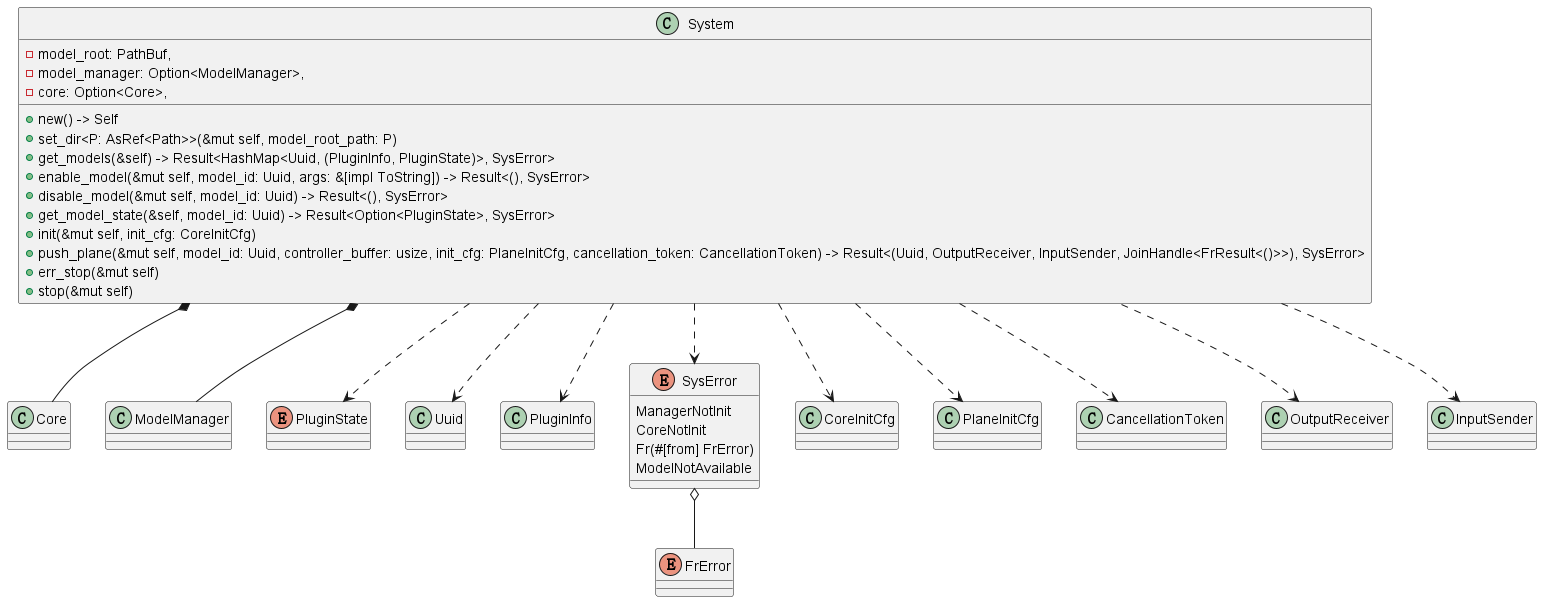

The diagram above was rendered by PlantUML. Its source (embedded in the PNG):
@startuml system

class Core {}
class ModelManager {}

class System {
    -model_root: PathBuf,
    -model_manager: Option<ModelManager>,
    -core: Option<Core>,
}

System *-- Core
System *-- ModelManager

class System {
    +new() -> Self
    +set_dir<P: AsRef<Path>>(&mut self, model_root_path: P)
    +get_models(&self) -> Result<HashMap<Uuid, (PluginInfo, PluginState)>, SysError>
    +enable_model(&mut self, model_id: Uuid, args: &[impl ToString]) -> Result<(), SysError>
    +disable_model(&mut self, model_id: Uuid) -> Result<(), SysError>
    +get_model_state(&self, model_id: Uuid) -> Result<Option<PluginState>, SysError>
    +init(&mut self, init_cfg: CoreInitCfg)
    +push_plane(&mut self, model_id: Uuid, controller_buffer: usize, init_cfg: PlaneInitCfg, cancellation_token: CancellationToken) -> Result<(Uuid, OutputReceiver, InputSender, JoinHandle<FrResult<()>>), SysError>
    +err_stop(&mut self)
    +stop(&mut self)
}

enum PluginState

System ..> Uuid
System ..> PluginInfo
System ..> PluginState
System ..> SysError
System ..> CoreInitCfg
System ..> PlaneInitCfg
System ..> CancellationToken
System ..> OutputReceiver
System ..> InputSender

enum SysError {
    {field}ManagerNotInit
    {field}CoreNotInit
    {field}Fr(#[from] FrError)
    {field}ModelNotAvailable
}

enum FrError {}

SysError o-- FrError

@enduml